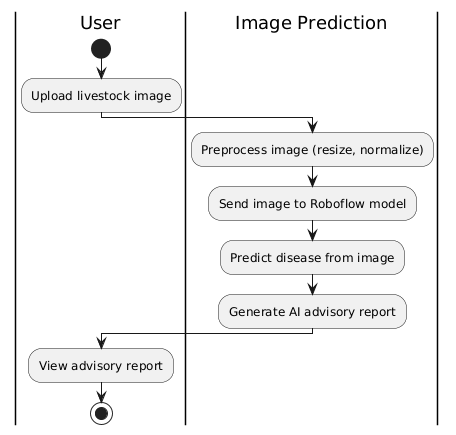

The diagram above was rendered by PlantUML. Its source (embedded in the PNG):
@startuml
|User|
start
:Upload livestock image;

|Image Prediction|
:Preprocess image (resize, normalize);
:Send image to Roboflow model;
:Predict disease from image;
:Generate AI advisory report;

|User|
:View advisory report;
stop
@enduml